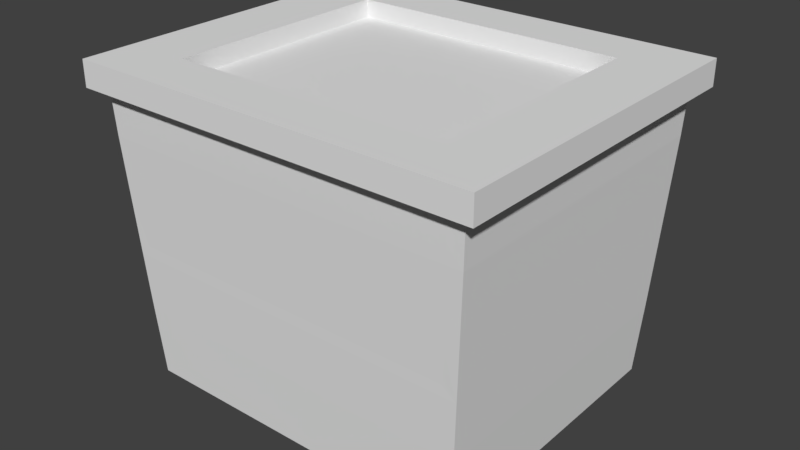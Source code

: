 # Source: Building2.blend  (saved by Blender 2.79.0; exported with 4.5.12 LTS)
import bpy
from mathutils import Matrix  # noqa: F401  (used for matrix-valued properties, if any)

bpy.ops.wm.read_factory_settings(use_empty=True)
scene = bpy.context.scene
scene.name = 'Scene'

# ---- collections
col_collection_1 = bpy.data.collections.new('Collection 1'); scene.collection.children.link(col_collection_1)

# ---- world
world_world = bpy.data.worlds.new('World'); scene.world = world_world
world_world.color = (0.05088, 0.05088, 0.05088)
world_world.use_sun_shadow = False
world_world.sun_shadow_jitter_overblur = 0.0
world_world.cycles.sampling_method = 'MANUAL'

# ---- meshes
me_cube_001 = bpy.data.meshes.new('Cube.001')
me_cube_001.from_pydata([(-1.638, -1.279, 2.22), (-1.647, -1.286, 2.411), (-1.647, 1.286, 2.411), (-1.638, 1.279, 2.22), (-1.521, 1.378, 2.22), (-1.53, 1.385, 2.411), (1.53, 1.385, 2.411), (1.521, 1.378, 2.22), (1.638, 1.279, 2.22), (1.647, 1.286, 2.411), (1.647, -1.286, 2.411), (1.638, -1.279, 2.22), (1.521, -1.378, 2.22), (1.53, -1.385, 2.411), (-1.53, -1.385, 2.411), (-1.521, -1.378, 2.22), (1.433, -1.303, 0.7043), (1.451, -1.319, 1.012), (-1.451, -1.319, 1.012), (-1.433, -1.303, 0.7043), (1.462, -1.328, 1.21), (1.481, -1.344, 1.518), (-1.481, -1.344, 1.518), (-1.462, -1.328, 1.21), (1.492, -1.354, 1.715), (1.51, -1.369, 2.023), (-1.51, -1.369, 2.023), (-1.492, -1.354, 1.715), (1.55, 1.205, 0.7043), (1.568, 1.22, 1.012), (1.568, -1.22, 1.012), (1.55, -1.205, 0.7043), (1.58, 1.23, 1.21), (1.598, 1.245, 1.518), (1.598, -1.245, 1.518), (1.58, -1.23, 1.21), (1.61, 1.255, 1.715), (1.628, 1.27, 2.023), (1.628, -1.27, 2.023), (1.61, -1.255, 1.715), (-1.433, 1.303, 0.7043), (-1.451, 1.319, 1.012), (1.451, 1.319, 1.012), (1.433, 1.303, 0.7043), (-1.462, 1.328, 1.21), (-1.481, 1.344, 1.518), (1.481, 1.344, 1.518), (1.462, 1.328, 1.21), (-1.492, 1.354, 1.715), (-1.51, 1.369, 2.023), (1.51, 1.369, 2.023), (1.492, 1.354, 1.715), (-1.55, -1.205, 0.7043), (-1.568, -1.22, 1.012), (-1.568, 1.22, 1.012), (-1.55, 1.205, 0.7043), (-1.58, -1.23, 1.21), (-1.598, -1.245, 1.518), (-1.598, 1.245, 1.518), (-1.58, 1.23, 1.21), (-1.61, -1.255, 1.715), (-1.628, -1.27, 2.023), (-1.628, 1.27, 2.023), (-1.61, 1.255, 1.715)], [], [(0, 1, 2, 3), (4, 5, 6, 7), (8, 9, 10, 11), (12, 13, 14, 15), (16, 17, 18, 19), (20, 21, 22, 23), (24, 25, 26, 27), (28, 29, 30, 31), (32, 33, 34, 35), (36, 37, 38, 39), (40, 41, 42, 43), (44, 45, 46, 47), (48, 49, 50, 51), (52, 53, 54, 55), (56, 57, 58, 59), (60, 61, 62, 63)])
me_cube_001.use_remesh_preserve_volume = False
me_cube_001.use_remesh_preserve_attributes = False
me_cube_001.use_mirror_vertex_groups = False
me_cube_001.update()
me_cube = bpy.data.meshes.new('Cube')
me_cube.from_pydata([(-1.502, -1.263, -0.01702), (-1.651, -1.389, 2.509), (-1.502, 1.263, -0.01702), (-1.651, 1.389, 2.509), (1.502, -1.263, -0.01702), (1.651, -1.389, 2.509), (1.502, 1.263, -0.01702), (1.651, 1.389, 2.509), (-1.783, -1.499, 2.509), (-1.783, 1.499, 2.509), (1.783, 1.499, 2.509), (1.783, -1.499, 2.509), (-1.223, -1.029, 2.733), (-1.223, 1.029, 2.733), (1.223, 1.029, 2.733), (1.223, -1.029, 2.733), (-1.783, -1.499, 2.733), (-1.783, 1.499, 2.733), (1.783, 1.499, 2.733), (1.783, -1.499, 2.733), (-1.223, -1.029, 2.577), (-1.223, 1.029, 2.577), (1.223, 1.029, 2.577), (1.223, -1.029, 2.577), (-1.544, -1.298, 0.6057), (-1.574, -1.324, 1.111), (-1.604, -1.349, 1.616), (-1.634, -1.374, 2.122), (-1.634, 1.374, 2.122), (-1.604, 1.349, 1.616), (-1.574, 1.324, 1.111), (-1.544, 1.298, 0.6057), (1.634, 1.374, 2.122), (1.604, 1.349, 1.616), (1.574, 1.324, 1.111), (1.544, 1.298, 0.6057), (1.634, -1.374, 2.122), (1.604, -1.349, 1.616), (1.574, -1.324, 1.111), (1.544, -1.298, 0.6057), (-1.638, -1.279, 2.22), (-1.647, -1.286, 2.411), (-1.647, 1.286, 2.411), (-1.638, 1.279, 2.22), (-1.521, 1.378, 2.22), (-1.53, 1.385, 2.411), (1.53, 1.385, 2.411), (1.521, 1.378, 2.22), (1.638, 1.279, 2.22), (1.647, 1.286, 2.411), (1.647, -1.286, 2.411), (1.638, -1.279, 2.22), (1.521, -1.378, 2.22), (1.53, -1.385, 2.411), (-1.53, -1.385, 2.411), (-1.521, -1.378, 2.22), (1.433, -1.303, 0.7043), (1.451, -1.319, 1.012), (-1.451, -1.319, 1.012), (-1.433, -1.303, 0.7043), (1.462, -1.328, 1.21), (1.481, -1.344, 1.518), (-1.481, -1.344, 1.518), (-1.462, -1.328, 1.21), (1.492, -1.354, 1.715), (1.51, -1.369, 2.023), (-1.51, -1.369, 2.023), (-1.492, -1.354, 1.715), (1.55, 1.205, 0.7043), (1.568, 1.22, 1.012), (1.568, -1.22, 1.012), (1.55, -1.205, 0.7043), (1.58, 1.23, 1.21), (1.598, 1.245, 1.518), (1.598, -1.245, 1.518), (1.58, -1.23, 1.21), (1.61, 1.255, 1.715), (1.628, 1.27, 2.023), (1.628, -1.27, 2.023), (1.61, -1.255, 1.715), (-1.433, 1.303, 0.7043), (-1.451, 1.319, 1.012), (1.451, 1.319, 1.012), (1.433, 1.303, 0.7043), (-1.462, 1.328, 1.21), (-1.481, 1.344, 1.518), (1.481, 1.344, 1.518), (1.462, 1.328, 1.21), (-1.492, 1.354, 1.715), (-1.51, 1.369, 2.023), (1.51, 1.369, 2.023), (1.492, 1.354, 1.715), (-1.55, -1.205, 0.7043), (-1.568, -1.22, 1.012), (-1.568, 1.22, 1.012), (-1.55, 1.205, 0.7043), (-1.58, -1.23, 1.21), (-1.598, -1.245, 1.518), (-1.598, 1.245, 1.518), (-1.58, 1.23, 1.21), (-1.61, -1.255, 1.715), (-1.628, -1.27, 2.023), (-1.628, 1.27, 2.023), (-1.61, 1.255, 1.715)], [], [(2, 6, 4, 0), (5, 7, 10, 11), (8, 11, 19, 16), (3, 1, 8, 9), (1, 5, 11, 8), (7, 3, 9, 10), (15, 14, 22, 23), (10, 9, 17, 18), (11, 10, 18, 19), (9, 8, 16, 17), (12, 13, 17, 16), (13, 14, 18, 17), (14, 15, 19, 18), (15, 12, 16, 19), (22, 21, 20, 23), (13, 12, 20, 21), (12, 15, 23, 20), (14, 13, 21, 22), (4, 39, 24, 0), (6, 35, 39, 4), (2, 31, 35, 6), (0, 24, 31, 2), (27, 1, 41, 40), (1, 3, 42, 41), (3, 28, 43, 42), (28, 27, 40, 43), (28, 3, 45, 44), (3, 7, 46, 45), (7, 32, 47, 46), (32, 28, 44, 47), (32, 7, 49, 48), (7, 5, 50, 49), (5, 36, 51, 50), (36, 32, 48, 51), (36, 5, 53, 52), (5, 1, 54, 53), (1, 27, 55, 54), (27, 36, 52, 55), (39, 38, 57, 56), (38, 25, 58, 57), (25, 24, 59, 58), (24, 39, 56, 59), (38, 37, 61, 60), (37, 26, 62, 61), (26, 25, 63, 62), (25, 38, 60, 63), (37, 36, 65, 64), (36, 27, 66, 65), (27, 26, 67, 66), (26, 37, 64, 67), (35, 34, 69, 68), (34, 38, 70, 69), (38, 39, 71, 70), (39, 35, 68, 71), (34, 33, 73, 72), (33, 37, 74, 73), (37, 38, 75, 74), (38, 34, 72, 75), (33, 32, 77, 76), (32, 36, 78, 77), (36, 37, 79, 78), (37, 33, 76, 79), (31, 30, 81, 80), (30, 34, 82, 81), (34, 35, 83, 82), (35, 31, 80, 83), (30, 29, 85, 84), (29, 33, 86, 85), (33, 34, 87, 86), (34, 30, 84, 87), (29, 28, 89, 88), (28, 32, 90, 89), (32, 33, 91, 90), (33, 29, 88, 91), (24, 25, 93, 92), (25, 30, 94, 93), (30, 31, 95, 94), (31, 24, 92, 95), (25, 26, 97, 96), (26, 29, 98, 97), (29, 30, 99, 98), (30, 25, 96, 99), (26, 27, 101, 100), (27, 28, 102, 101), (28, 29, 103, 102), (29, 26, 100, 103)])
me_cube.use_remesh_preserve_volume = False
me_cube.use_remesh_preserve_attributes = False
me_cube.use_mirror_vertex_groups = False
me_cube.update()

# ---- objects
ob_cube_001 = bpy.data.objects.new('Cube.001', me_cube_001)
ob_cube = bpy.data.objects.new('Cube', me_cube)

# ---- transforms, parenting, visibility, modifiers, constraints
ob_cube_001.location = (0.0, 0.0, 0.0)
ob_cube_001.lineart.crease_threshold = 0.0
ob_cube.location = (0.0, 0.0, 0.0)
ob_cube.lineart.crease_threshold = 0.0

# ---- collection membership
col_collection_1.objects.link(ob_cube_001)
col_collection_1.objects.link(ob_cube)

# ---- scene / render settings (as saved in the file)
scene.frame_start = 1; scene.frame_end = 250; scene.frame_set(1)
scene.render.engine = 'BLENDER_EEVEE_NEXT'
scene.render.resolution_percentage = 50
scene.render.dither_intensity = 0.0
scene.cycles.use_denoising = False
scene.cycles.samples = 128
scene.cycles.sampling_pattern = 'TABULATED_SOBOL'
scene.cycles.use_adaptive_sampling = False
scene.cycles.use_light_tree = False
scene.cycles.blur_glossy = 0.0
scene.cycles.sample_clamp_indirect = 0.0
scene.view_settings.view_transform = 'Standard'
bpy.context.view_layer.update()

# ---- added for rendering (the .blend has no active camera and no usable light): camera, sun
cam_auto = bpy.data.cameras.new('AutoCamera')
cam_auto.lens = 50.0
cam_auto.sensor_width = 36.0
cam_auto.clip_end = 1000.0
ob_auto_camera = bpy.data.objects.new('AutoCamera', cam_auto)
scene.collection.objects.link(ob_auto_camera)
ob_auto_camera.location = (5.00599, -6.00719, 5.36272)
ob_auto_camera.rotation_euler = (1.09748, -7.21219e-08, 0.694738)
scene.camera = ob_auto_camera
light_auto_sun = bpy.data.lights.new('AutoSun', 'SUN')
light_auto_sun.energy = 3.0
light_auto_sun.angle = 0.0523599
ob_auto_sun = bpy.data.objects.new('AutoSun', light_auto_sun)
scene.collection.objects.link(ob_auto_sun)
ob_auto_sun.rotation_euler = (0.872665, 0.174533, 0.523599)
bpy.context.view_layer.update()

